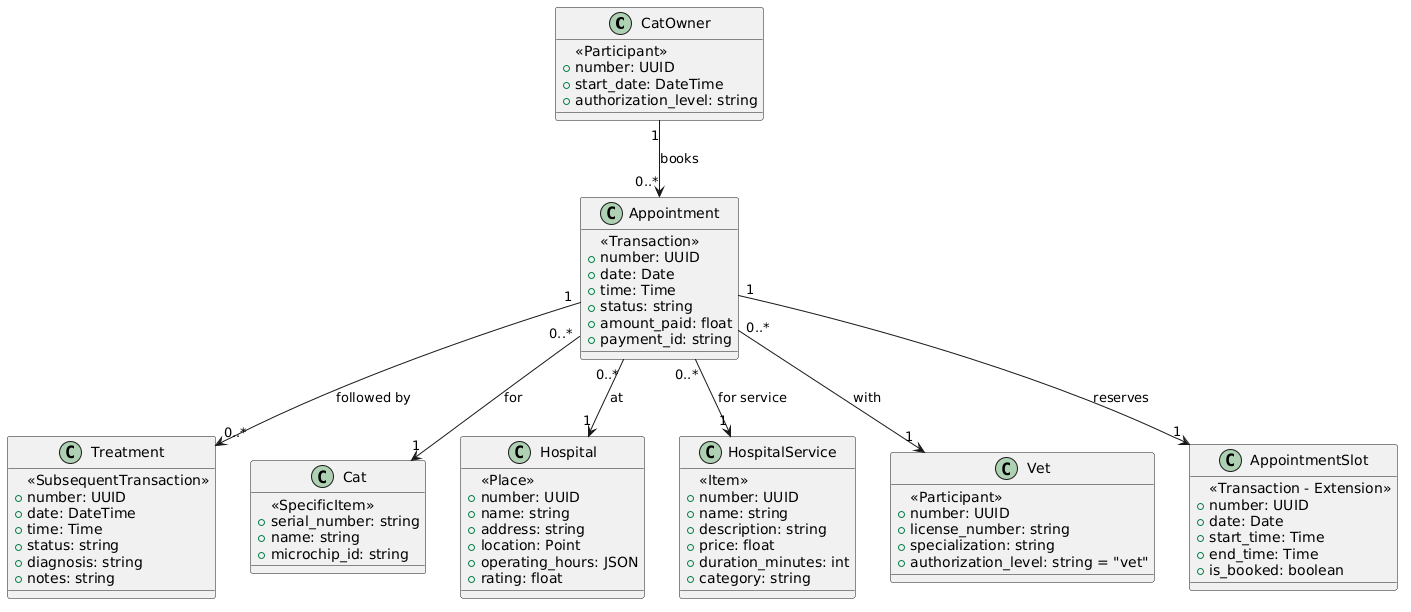

The diagram above was rendered by PlantUML. Its source (embedded in the PNG):
@startuml
class CatOwner {
        <<Participant>>
        +number: UUID
        +start_date: DateTime
        +authorization_level: string
    }

    class Appointment {
        <<Transaction>>
        +number: UUID
        +date: Date
        +time: Time
        +status: string
        +amount_paid: float
        +payment_id: string
    }

    class Treatment {
        <<SubsequentTransaction>>
        +number: UUID
        +date: DateTime
        +time: Time
        +status: string
        +diagnosis: string
        +notes: string
    }

    class Cat {
        <<SpecificItem>>
        +serial_number: string
        +name: string
        +microchip_id: string
    }

    class Hospital {
        <<Place>>
        +number: UUID
        +name: string
        +address: string
        +location: Point
        +operating_hours: JSON
        +rating: float
    }

    class HospitalService {
        <<Item>>
        +number: UUID
        +name: string
        +description: string
        +price: float
        +duration_minutes: int
        +category: string
    }

    class Vet {
        <<Participant>>
        +number: UUID
        +license_number: string
        +specialization: string
        +authorization_level: string = "vet"
    }

    class AppointmentSlot {
        <<Transaction - Extension>>
        +number: UUID
        +date: Date
        +start_time: Time
        +end_time: Time
        +is_booked: boolean
    }

    CatOwner "1" --> "0..*" Appointment : books
    Appointment "0..*" --> "1" Cat : for
    Appointment "0..*" --> "1" Hospital : at
    Appointment "0..*" --> "1" HospitalService : for service
    Appointment "0..*" --> "1" Vet : with
    Appointment "1" --> "1" AppointmentSlot : reserves
    Appointment "1" --> "0..*" Treatment : followed by
@enduml